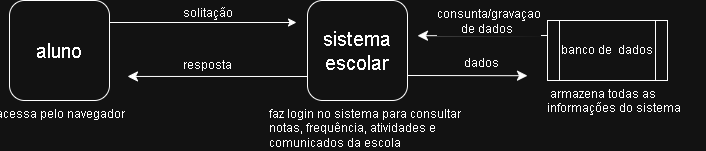

The diagram above was exported from draw.io. Its source (the exported page's mxGraphModel, read from the mxfile embedded in the PNG):
<mxGraphModel dx="762" dy="699" grid="1" gridSize="10" guides="1" tooltips="1" connect="1" arrows="1" fold="1" page="1" pageScale="1" pageWidth="827" pageHeight="1169" math="0" shadow="0">
  <root>
    <mxCell id="0" />
    <mxCell id="1" parent="0" />
    <mxCell id="JcvwJAt-jH1i9AkMligq-24" edge="1" parent="1" style="edgeStyle=orthogonalEdgeStyle;rounded=0;orthogonalLoop=1;jettySize=auto;html=1;exitX=1;exitY=0.5;exitDx=0;exitDy=0;">
      <mxGeometry relative="1" as="geometry">
        <mxPoint x="166" y="282" as="sourcePoint" />
        <mxPoint x="353" y="282" as="targetPoint" />
      </mxGeometry>
    </mxCell>
    <mxCell id="wGPrHRShk-ho4n6bflVZ-3" connectable="0" parent="JcvwJAt-jH1i9AkMligq-24" style="edgeLabel;html=1;align=center;verticalAlign=middle;resizable=0;points=[];fontSize=12;" value="acessa pelo navegador" vertex="1">
      <mxGeometry relative="1" x="-0.1478" y="-1" as="geometry">
        <mxPoint x="-130" y="90" as="offset" />
      </mxGeometry>
    </mxCell>
    <mxCell id="wGPrHRShk-ho4n6bflVZ-4" connectable="0" parent="JcvwJAt-jH1i9AkMligq-24" style="edgeLabel;html=1;align=center;verticalAlign=middle;resizable=0;points=[];fontSize=12;" value="solitação" vertex="1">
      <mxGeometry relative="1" x="0.2688" y="-2" as="geometry">
        <mxPoint x="-21" y="-12" as="offset" />
      </mxGeometry>
    </mxCell>
    <mxCell id="JcvwJAt-jH1i9AkMligq-19" parent="1" style="rounded=1;whiteSpace=wrap;html=1;" value="&lt;span style=&quot;font-size: 20px;&quot;&gt;aluno&lt;/span&gt;" vertex="1">
      <mxGeometry height="100" width="100" x="66" y="260" as="geometry" />
    </mxCell>
    <mxCell id="wGPrHRShk-ho4n6bflVZ-5" edge="1" parent="1" style="edgeStyle=none;curved=1;rounded=0;orthogonalLoop=1;jettySize=auto;html=1;exitX=0;exitY=0.5;exitDx=0;exitDy=0;fontSize=12;startSize=8;endSize=8;">
      <mxGeometry relative="1" as="geometry">
        <mxPoint x="364" y="336" as="sourcePoint" />
        <mxPoint x="184" y="335.9473684210527" as="targetPoint" />
      </mxGeometry>
    </mxCell>
    <mxCell id="wGPrHRShk-ho4n6bflVZ-6" connectable="0" parent="wGPrHRShk-ho4n6bflVZ-5" style="edgeLabel;html=1;align=center;verticalAlign=middle;resizable=0;points=[];fontSize=12;" value="resposta" vertex="1">
      <mxGeometry relative="1" x="-0.048" y="4" as="geometry">
        <mxPoint x="-15" y="-16" as="offset" />
      </mxGeometry>
    </mxCell>
    <mxCell id="wGPrHRShk-ho4n6bflVZ-17" edge="1" parent="1" source="wGPrHRShk-ho4n6bflVZ-2" style="edgeStyle=none;curved=1;rounded=0;orthogonalLoop=1;jettySize=auto;html=1;exitX=1;exitY=0.75;exitDx=0;exitDy=0;fontSize=12;startSize=8;endSize=8;">
      <mxGeometry relative="1" as="geometry">
        <mxPoint x="584" y="335.2105263157895" as="targetPoint" />
      </mxGeometry>
    </mxCell>
    <mxCell id="wGPrHRShk-ho4n6bflVZ-21" connectable="0" parent="wGPrHRShk-ho4n6bflVZ-17" style="edgeLabel;html=1;align=center;verticalAlign=middle;resizable=0;points=[];fontSize=12;" value="dados" vertex="1">
      <mxGeometry relative="1" x="0.221" y="2" as="geometry">
        <mxPoint y="-11" as="offset" />
      </mxGeometry>
    </mxCell>
    <mxCell id="wGPrHRShk-ho4n6bflVZ-2" parent="1" style="rounded=1;whiteSpace=wrap;html=1;" value="&lt;span style=&quot;font-size: 20px;&quot;&gt;sistema escolar&lt;/span&gt;" vertex="1">
      <mxGeometry height="100" width="100" x="364" y="260" as="geometry" />
    </mxCell>
    <mxCell id="wGPrHRShk-ho4n6bflVZ-7" parent="1" style="text;whiteSpace=wrap;html=1;" value="faz login no sistema para consultar notas, frequência, atividades e comunicados da escola" vertex="1">
      <mxGeometry height="40" width="210" x="324" y="360" as="geometry" />
    </mxCell>
    <mxCell id="wGPrHRShk-ho4n6bflVZ-18" edge="1" parent="1" source="wGPrHRShk-ho4n6bflVZ-15" style="edgeStyle=none;curved=1;rounded=0;orthogonalLoop=1;jettySize=auto;html=1;exitX=0;exitY=0.25;exitDx=0;exitDy=0;fontSize=12;startSize=8;endSize=8;">
      <mxGeometry relative="1" as="geometry">
        <mxPoint x="474" y="295.2105263157895" as="targetPoint" />
      </mxGeometry>
    </mxCell>
    <mxCell id="wGPrHRShk-ho4n6bflVZ-20" connectable="0" parent="wGPrHRShk-ho4n6bflVZ-18" style="edgeLabel;html=1;align=center;verticalAlign=middle;resizable=0;points=[];fontSize=12;" value="consunta/gravaçao&lt;div&gt;de dados&amp;nbsp;&lt;/div&gt;" vertex="1">
      <mxGeometry relative="1" x="0.0916" y="3" as="geometry">
        <mxPoint x="11" y="-18" as="offset" />
      </mxGeometry>
    </mxCell>
    <mxCell id="wGPrHRShk-ho4n6bflVZ-15" parent="1" style="shape=process;whiteSpace=wrap;html=1;backgroundOutline=1;" value="banco de&amp;nbsp; dados" vertex="1">
      <mxGeometry height="60" width="120" x="604" y="280" as="geometry" />
    </mxCell>
    <mxCell id="wGPrHRShk-ho4n6bflVZ-19" parent="1" style="text;whiteSpace=wrap;html=1;" value="&amp;nbsp;armazena todas as informações do sistema" vertex="1">
      <mxGeometry height="50" width="160" x="602" y="340" as="geometry" />
    </mxCell>
  </root>
</mxGraphModel>